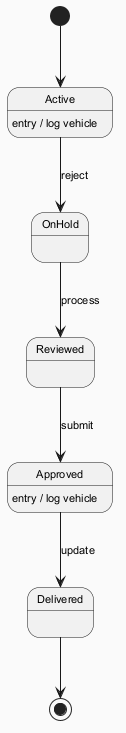

The diagram above was rendered by PlantUML. Its source (embedded in the PNG):
@startuml
skinparam backgroundColor #FAFAFA
skinparam classBackgroundColor #FFF3E0
skinparam classBorderColor #E65100
skinparam defaultFontSize 11
[*] --> Active
Active --> OnHold : reject
Active : entry / log vehicle
OnHold --> Reviewed : process
Reviewed --> Approved : submit
Approved --> Delivered : update
Approved : entry / log vehicle
Delivered --> [*]
@enduml